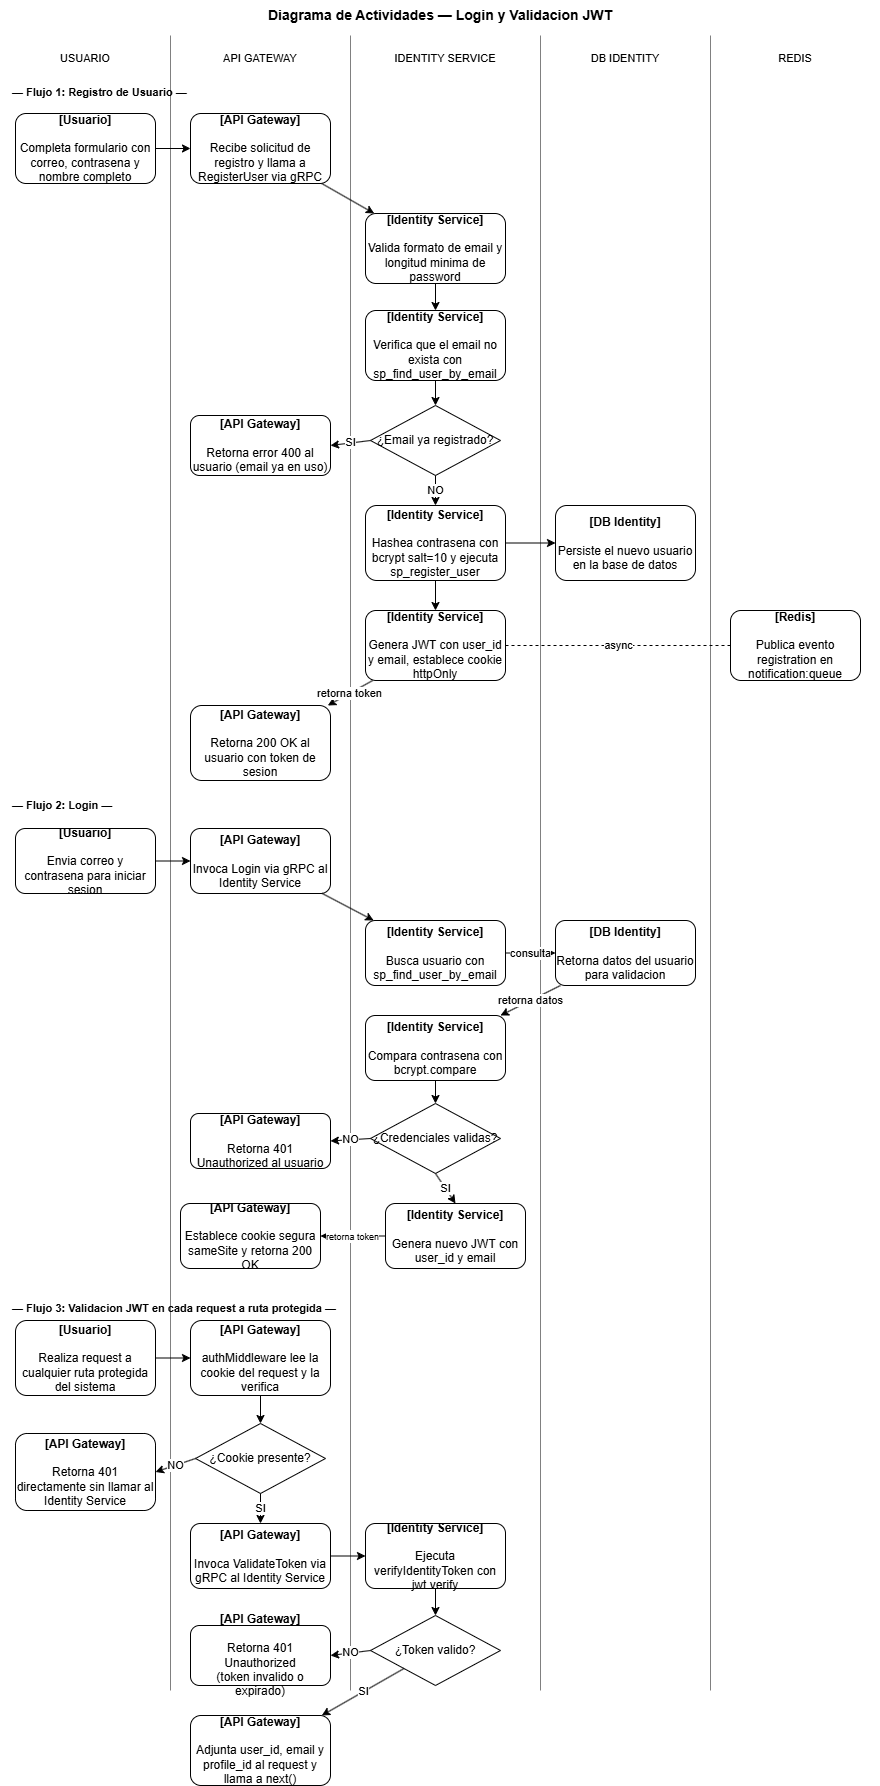

The diagram above was exported from draw.io. Its source (the exported page's mxGraphModel, read from the mxfile embedded in the PNG):
<mxGraphModel dx="1030" dy="562" grid="1" gridSize="10" guides="1" tooltips="1" connect="1" arrows="1" fold="1" page="1" pageScale="1" pageWidth="827" pageHeight="1169" math="0" shadow="0">
  <root>
    <mxCell id="0" />
    <mxCell id="1" parent="0" />
    <mxCell id="jwt_title" parent="1" style="text;html=1;whiteSpace=wrap;align=center;verticalAlign=middle;rounded=0;fontFamily=Helvetica;fontSize=14;fontStyle=1;" value="Diagrama de Actividades — Login y Validacion JWT" vertex="1">
      <mxGeometry height="30" width="880" y="30" as="geometry" />
    </mxCell>
    <mxCell id="jwt_lh1" parent="1" style="text;html=1;whiteSpace=wrap;align=center;verticalAlign=middle;rounded=0;fontFamily=Helvetica;fontSize=11;labelBackgroundColor=default;" value="USUARIO" vertex="1">
      <mxGeometry height="25" width="140" x="15" y="75" as="geometry" />
    </mxCell>
    <mxCell id="jwt_lh2" parent="1" style="text;html=1;whiteSpace=wrap;align=center;verticalAlign=middle;rounded=0;fontFamily=Helvetica;fontSize=11;labelBackgroundColor=default;" value="API GATEWAY" vertex="1">
      <mxGeometry height="25" width="140" x="190" y="75" as="geometry" />
    </mxCell>
    <mxCell id="jwt_lh3" parent="1" style="text;html=1;whiteSpace=wrap;align=center;verticalAlign=middle;rounded=0;fontFamily=Helvetica;fontSize=11;labelBackgroundColor=default;" value="IDENTITY SERVICE" vertex="1">
      <mxGeometry height="25" width="160" x="365" y="75" as="geometry" />
    </mxCell>
    <mxCell id="jwt_lh4" parent="1" style="text;html=1;whiteSpace=wrap;align=center;verticalAlign=middle;rounded=0;fontFamily=Helvetica;fontSize=11;labelBackgroundColor=default;" value="DB IDENTITY" vertex="1">
      <mxGeometry height="25" width="140" x="555" y="75" as="geometry" />
    </mxCell>
    <mxCell id="jwt_lh5" parent="1" style="text;html=1;whiteSpace=wrap;align=center;verticalAlign=middle;rounded=0;fontFamily=Helvetica;fontSize=11;labelBackgroundColor=default;" value="REDIS" vertex="1">
      <mxGeometry height="25" width="130" x="730" y="75" as="geometry" />
    </mxCell>
    <mxCell id="jwt_ld1" edge="1" parent="1" style="endArrow=none;html=1;strokeWidth=0.5;rounded=0;strokeColor=#000000;">
      <mxGeometry relative="1" as="geometry">
        <mxPoint x="170" y="65" as="sourcePoint" />
        <mxPoint x="170" y="1720" as="targetPoint" />
      </mxGeometry>
    </mxCell>
    <mxCell id="jwt_ld2" edge="1" parent="1" style="endArrow=none;html=1;strokeWidth=0.5;rounded=0;strokeColor=#000000;">
      <mxGeometry relative="1" as="geometry">
        <mxPoint x="350" y="65" as="sourcePoint" />
        <mxPoint x="350" y="1720" as="targetPoint" />
      </mxGeometry>
    </mxCell>
    <mxCell id="jwt_ld3" edge="1" parent="1" style="endArrow=none;html=1;strokeWidth=0.5;rounded=0;strokeColor=#000000;">
      <mxGeometry relative="1" as="geometry">
        <mxPoint x="540" y="65" as="sourcePoint" />
        <mxPoint x="540" y="1720" as="targetPoint" />
      </mxGeometry>
    </mxCell>
    <mxCell id="jwt_ld4" edge="1" parent="1" style="endArrow=none;html=1;strokeWidth=0.5;rounded=0;strokeColor=#000000;">
      <mxGeometry relative="1" as="geometry">
        <mxPoint x="710" y="65" as="sourcePoint" />
        <mxPoint x="710" y="1720" as="targetPoint" />
      </mxGeometry>
    </mxCell>
    <mxCell id="jwt_s1" parent="1" style="text;html=1;whiteSpace=wrap;align=left;verticalAlign=middle;rounded=0;fontFamily=Helvetica;fontSize=11;fontStyle=1;" value="— Flujo 1: Registro de Usuario —" vertex="1">
      <mxGeometry height="20" width="860" x="10" y="112" as="geometry" />
    </mxCell>
    <mxCell id="jwt_n1" parent="1" style="rounded=1;whiteSpace=wrap;html=1;" value="&lt;b&gt;[Usuario]&lt;/b&gt;&lt;div&gt;&lt;br&gt;Completa formulario con correo, contrasena y nombre completo&lt;/div&gt;" vertex="1">
      <mxGeometry height="70" width="140" x="15" y="143" as="geometry" />
    </mxCell>
    <mxCell id="jwt_n2" parent="1" style="rounded=1;whiteSpace=wrap;html=1;" value="&lt;b&gt;[API Gateway]&lt;/b&gt;&lt;div&gt;&lt;br&gt;Recibe solicitud de registro y llama a RegisterUser via gRPC&lt;/div&gt;" vertex="1">
      <mxGeometry height="70" width="140" x="190" y="143" as="geometry" />
    </mxCell>
    <mxCell id="jwt_n3" parent="1" style="rounded=1;whiteSpace=wrap;html=1;" value="&lt;b&gt;[Identity Service]&lt;/b&gt;&lt;div&gt;&lt;br&gt;Valida formato de email y longitud minima de password&lt;/div&gt;" vertex="1">
      <mxGeometry height="70" width="140" x="365" y="243" as="geometry" />
    </mxCell>
    <mxCell id="jwt_n3b" parent="1" style="rounded=1;whiteSpace=wrap;html=1;" value="&lt;b&gt;[Identity Service]&lt;/b&gt;&lt;div&gt;&lt;br&gt;Verifica que el email no exista con sp_find_user_by_email&lt;/div&gt;" vertex="1">
      <mxGeometry height="70" width="140" x="365" y="340" as="geometry" />
    </mxCell>
    <mxCell id="jwt_d1" parent="1" style="rhombus;whiteSpace=wrap;html=1;" value="¿Email ya registrado?" vertex="1">
      <mxGeometry height="70" width="130" x="370" y="435" as="geometry" />
    </mxCell>
    <mxCell id="jwt_n4e" parent="1" style="rounded=1;whiteSpace=wrap;html=1;" value="&lt;b&gt;[API Gateway]&lt;/b&gt;&lt;div&gt;&lt;br&gt;Retorna error 400 al usuario (email ya en uso)&lt;/div&gt;" vertex="1">
      <mxGeometry height="60" width="140" x="190" y="445" as="geometry" />
    </mxCell>
    <mxCell id="jwt_n4" parent="1" style="rounded=1;whiteSpace=wrap;html=1;" value="&lt;b&gt;[Identity Service]&lt;/b&gt;&lt;div&gt;&lt;br&gt;Hashea contrasena con bcrypt salt=10 y ejecuta sp_register_user&lt;/div&gt;" vertex="1">
      <mxGeometry height="75" width="140" x="365" y="535" as="geometry" />
    </mxCell>
    <mxCell id="jwt_n5" parent="1" style="rounded=1;whiteSpace=wrap;html=1;" value="&lt;b&gt;[DB Identity]&lt;/b&gt;&lt;div&gt;&lt;br&gt;Persiste el nuevo usuario en la base de datos&lt;/div&gt;" vertex="1">
      <mxGeometry height="75" width="140" x="555" y="535" as="geometry" />
    </mxCell>
    <mxCell id="jwt_n6" parent="1" style="rounded=1;whiteSpace=wrap;html=1;" value="&lt;b&gt;[Identity Service]&lt;/b&gt;&lt;div&gt;&lt;br&gt;Genera JWT con user_id y email, establece cookie httpOnly&lt;/div&gt;" vertex="1">
      <mxGeometry height="70" width="140" x="365" y="640" as="geometry" />
    </mxCell>
    <mxCell id="jwt_n7" parent="1" style="rounded=1;whiteSpace=wrap;html=1;" value="&lt;b&gt;[Redis]&lt;/b&gt;&lt;div&gt;&lt;br&gt;Publica evento registration en notification:queue&lt;/div&gt;" vertex="1">
      <mxGeometry height="70" width="130" x="730" y="640" as="geometry" />
    </mxCell>
    <mxCell id="jwt_n8" parent="1" style="rounded=1;whiteSpace=wrap;html=1;" value="&lt;b&gt;[API Gateway]&lt;/b&gt;&lt;div&gt;&lt;br&gt;Retorna 200 OK al usuario con token de sesion&lt;/div&gt;" vertex="1">
      <mxGeometry height="75" width="140" x="190" y="735" as="geometry" />
    </mxCell>
    <mxCell id="jwt_e1_1" edge="1" parent="1" source="jwt_n1" style="edgeStyle=none;shape=connector;rounded=0;orthogonalLoop=1;jettySize=auto;html=1;exitX=1;exitY=0.5;exitDx=0;exitDy=0;entryX=0;entryY=0.5;entryDx=0;entryDy=0;fontFamily=Helvetica;fontSize=11;fontColor=default;labelBackgroundColor=default;endArrow=classic;" target="jwt_n2" value="">
      <mxGeometry relative="1" as="geometry" />
    </mxCell>
    <mxCell id="jwt_e1_2" edge="1" parent="1" source="jwt_n2" style="edgeStyle=none;shape=connector;rounded=0;orthogonalLoop=1;jettySize=auto;html=1;fontFamily=Helvetica;fontSize=11;fontColor=default;labelBackgroundColor=default;endArrow=classic;" target="jwt_n3" value="">
      <mxGeometry relative="1" as="geometry" />
    </mxCell>
    <mxCell id="jwt_e1_3" edge="1" parent="1" source="jwt_n3" style="edgeStyle=none;shape=connector;rounded=0;orthogonalLoop=1;jettySize=auto;html=1;exitX=0.5;exitY=1;exitDx=0;exitDy=0;entryX=0.5;entryY=0;entryDx=0;entryDy=0;fontFamily=Helvetica;fontSize=11;fontColor=default;labelBackgroundColor=default;endArrow=classic;" target="jwt_n3b" value="">
      <mxGeometry relative="1" as="geometry" />
    </mxCell>
    <mxCell id="jwt_e1_4" edge="1" parent="1" source="jwt_n3b" style="edgeStyle=none;shape=connector;rounded=0;orthogonalLoop=1;jettySize=auto;html=1;exitX=0.5;exitY=1;exitDx=0;exitDy=0;entryX=0.5;entryY=0;entryDx=0;entryDy=0;fontFamily=Helvetica;fontSize=11;fontColor=default;labelBackgroundColor=default;endArrow=classic;" target="jwt_d1" value="">
      <mxGeometry relative="1" as="geometry" />
    </mxCell>
    <mxCell id="jwt_e1_5si" edge="1" parent="1" source="jwt_d1" style="edgeStyle=none;shape=connector;rounded=0;orthogonalLoop=1;jettySize=auto;html=1;exitX=0;exitY=0.5;exitDx=0;exitDy=0;entryX=1;entryY=0.5;entryDx=0;entryDy=0;fontFamily=Helvetica;fontSize=11;fontColor=default;labelBackgroundColor=default;endArrow=classic;" target="jwt_n4e" value="SI">
      <mxGeometry relative="1" as="geometry" />
    </mxCell>
    <mxCell id="jwt_e1_5no" edge="1" parent="1" source="jwt_d1" style="edgeStyle=none;shape=connector;rounded=0;orthogonalLoop=1;jettySize=auto;html=1;exitX=0.5;exitY=1;exitDx=0;exitDy=0;entryX=0.5;entryY=0;entryDx=0;entryDy=0;fontFamily=Helvetica;fontSize=11;fontColor=default;labelBackgroundColor=default;endArrow=classic;" target="jwt_n4" value="NO">
      <mxGeometry relative="1" as="geometry" />
    </mxCell>
    <mxCell id="jwt_e1_6" edge="1" parent="1" source="jwt_n4" style="edgeStyle=none;shape=connector;rounded=0;orthogonalLoop=1;jettySize=auto;html=1;exitX=1;exitY=0.5;exitDx=0;exitDy=0;entryX=0;entryY=0.5;entryDx=0;entryDy=0;fontFamily=Helvetica;fontSize=11;fontColor=default;labelBackgroundColor=default;endArrow=classic;" target="jwt_n5" value="">
      <mxGeometry relative="1" as="geometry" />
    </mxCell>
    <mxCell id="jwt_e1_7" edge="1" parent="1" source="jwt_n4" style="edgeStyle=none;shape=connector;rounded=0;orthogonalLoop=1;jettySize=auto;html=1;exitX=0.5;exitY=1;exitDx=0;exitDy=0;entryX=0.5;entryY=0;entryDx=0;entryDy=0;fontFamily=Helvetica;fontSize=11;fontColor=default;labelBackgroundColor=default;endArrow=classic;" target="jwt_n6" value="">
      <mxGeometry relative="1" as="geometry" />
    </mxCell>
    <mxCell id="jwt_e1_8" edge="1" parent="1" source="jwt_n6" style="edgeStyle=none;shape=connector;rounded=0;orthogonalLoop=1;jettySize=auto;html=1;exitX=1;exitY=0.5;exitDx=0;exitDy=0;entryX=0;entryY=0.5;entryDx=0;entryDy=0;fontFamily=Helvetica;fontSize=11;fontColor=default;labelBackgroundColor=default;endArrow=none;dashed=1;" target="jwt_n7" value="async">
      <mxGeometry relative="1" as="geometry" />
    </mxCell>
    <mxCell id="jwt_e1_9" edge="1" parent="1" source="jwt_n6" style="edgeStyle=none;shape=connector;rounded=0;orthogonalLoop=1;jettySize=auto;html=1;fontFamily=Helvetica;fontSize=11;fontColor=default;labelBackgroundColor=default;endArrow=classic;" target="jwt_n8" value="retorna token">
      <mxGeometry relative="1" as="geometry" />
    </mxCell>
    <mxCell id="jwt_s2" parent="1" style="text;html=1;whiteSpace=wrap;align=left;verticalAlign=middle;rounded=0;fontFamily=Helvetica;fontSize=11;fontStyle=1;" value="— Flujo 2: Login —" vertex="1">
      <mxGeometry height="20" width="860" x="10" y="825" as="geometry" />
    </mxCell>
    <mxCell id="jwt_n9" parent="1" style="rounded=1;whiteSpace=wrap;html=1;" value="&lt;b&gt;[Usuario]&lt;/b&gt;&lt;div&gt;&lt;br&gt;Envia correo y contrasena para iniciar sesion&lt;/div&gt;" vertex="1">
      <mxGeometry height="65" width="140" x="15" y="858" as="geometry" />
    </mxCell>
    <mxCell id="jwt_n10" parent="1" style="rounded=1;whiteSpace=wrap;html=1;" value="&lt;b&gt;[API Gateway]&lt;/b&gt;&lt;div&gt;&lt;br&gt;Invoca Login via gRPC al Identity Service&lt;/div&gt;" vertex="1">
      <mxGeometry height="65" width="140" x="190" y="858" as="geometry" />
    </mxCell>
    <mxCell id="jwt_n11" parent="1" style="rounded=1;whiteSpace=wrap;html=1;" value="&lt;b&gt;[Identity Service]&lt;/b&gt;&lt;div&gt;&lt;br&gt;Busca usuario con sp_find_user_by_email&lt;/div&gt;" vertex="1">
      <mxGeometry height="65" width="140" x="365" y="950" as="geometry" />
    </mxCell>
    <mxCell id="jwt_n12" parent="1" style="rounded=1;whiteSpace=wrap;html=1;" value="&lt;b&gt;[DB Identity]&lt;/b&gt;&lt;div&gt;&lt;br&gt;Retorna datos del usuario para validacion&lt;/div&gt;" vertex="1">
      <mxGeometry height="65" width="140" x="555" y="950" as="geometry" />
    </mxCell>
    <mxCell id="jwt_n11b" parent="1" style="rounded=1;whiteSpace=wrap;html=1;" value="&lt;b&gt;[Identity Service]&lt;/b&gt;&lt;div&gt;&lt;br&gt;Compara contrasena con bcrypt.compare&lt;/div&gt;" vertex="1">
      <mxGeometry height="65" width="140" x="365" y="1045" as="geometry" />
    </mxCell>
    <mxCell id="jwt_d2" parent="1" style="rhombus;whiteSpace=wrap;html=1;" value="¿Credenciales validas?" vertex="1">
      <mxGeometry height="70" width="130" x="370" y="1133" as="geometry" />
    </mxCell>
    <mxCell id="jwt_n13e" parent="1" style="rounded=1;whiteSpace=wrap;html=1;" value="&lt;b&gt;[API Gateway]&lt;/b&gt;&lt;div&gt;&lt;br&gt;Retorna 401 Unauthorized al usuario&lt;/div&gt;" vertex="1">
      <mxGeometry height="55" width="140" x="190" y="1143" as="geometry" />
    </mxCell>
    <mxCell id="jwt_n13" parent="1" style="rounded=1;whiteSpace=wrap;html=1;" value="&lt;b&gt;[Identity Service]&lt;/b&gt;&lt;div&gt;&lt;br&gt;Genera nuevo JWT con user_id y email&lt;/div&gt;" vertex="1">
      <mxGeometry height="65" width="140" x="385" y="1233" as="geometry" />
    </mxCell>
    <mxCell id="jwt_n14" parent="1" style="rounded=1;whiteSpace=wrap;html=1;" value="&lt;b&gt;[API Gateway]&lt;/b&gt;&lt;div&gt;&lt;br&gt;Establece cookie segura sameSite y retorna 200 OK&lt;/div&gt;" vertex="1">
      <mxGeometry height="65" width="140" x="180" y="1233" as="geometry" />
    </mxCell>
    <mxCell id="jwt_e2_1" edge="1" parent="1" source="jwt_n9" style="edgeStyle=none;shape=connector;rounded=0;orthogonalLoop=1;jettySize=auto;html=1;exitX=1;exitY=0.5;exitDx=0;exitDy=0;entryX=0;entryY=0.5;entryDx=0;entryDy=0;fontFamily=Helvetica;fontSize=11;fontColor=default;labelBackgroundColor=default;endArrow=classic;" target="jwt_n10" value="">
      <mxGeometry relative="1" as="geometry" />
    </mxCell>
    <mxCell id="jwt_e2_2" edge="1" parent="1" source="jwt_n10" style="edgeStyle=none;shape=connector;rounded=0;orthogonalLoop=1;jettySize=auto;html=1;fontFamily=Helvetica;fontSize=11;fontColor=default;labelBackgroundColor=default;endArrow=classic;" target="jwt_n11" value="">
      <mxGeometry relative="1" as="geometry" />
    </mxCell>
    <mxCell id="jwt_e2_3" edge="1" parent="1" source="jwt_n11" style="edgeStyle=none;shape=connector;rounded=0;orthogonalLoop=1;jettySize=auto;html=1;exitX=1;exitY=0.5;exitDx=0;exitDy=0;entryX=0;entryY=0.5;entryDx=0;entryDy=0;fontFamily=Helvetica;fontSize=11;fontColor=default;labelBackgroundColor=default;endArrow=classic;" target="jwt_n12" value="consulta">
      <mxGeometry relative="1" as="geometry" />
    </mxCell>
    <mxCell id="jwt_e2_4" edge="1" parent="1" source="jwt_n12" style="edgeStyle=none;shape=connector;rounded=0;orthogonalLoop=1;jettySize=auto;html=1;fontFamily=Helvetica;fontSize=11;fontColor=default;labelBackgroundColor=default;endArrow=classic;" target="jwt_n11b" value="retorna datos">
      <mxGeometry relative="1" as="geometry" />
    </mxCell>
    <mxCell id="jwt_e2_5" edge="1" parent="1" source="jwt_n11b" style="edgeStyle=none;shape=connector;rounded=0;orthogonalLoop=1;jettySize=auto;html=1;exitX=0.5;exitY=1;exitDx=0;exitDy=0;entryX=0.5;entryY=0;entryDx=0;entryDy=0;fontFamily=Helvetica;fontSize=11;fontColor=default;labelBackgroundColor=default;endArrow=classic;" target="jwt_d2" value="">
      <mxGeometry relative="1" as="geometry" />
    </mxCell>
    <mxCell id="jwt_e2_6no" edge="1" parent="1" source="jwt_d2" style="edgeStyle=none;shape=connector;rounded=0;orthogonalLoop=1;jettySize=auto;html=1;exitX=0;exitY=0.5;exitDx=0;exitDy=0;entryX=1;entryY=0.5;entryDx=0;entryDy=0;fontFamily=Helvetica;fontSize=11;fontColor=default;labelBackgroundColor=default;endArrow=classic;" target="jwt_n13e" value="NO">
      <mxGeometry relative="1" as="geometry" />
    </mxCell>
    <mxCell id="jwt_e2_6si" edge="1" parent="1" source="jwt_d2" style="edgeStyle=none;shape=connector;rounded=0;orthogonalLoop=1;jettySize=auto;html=1;exitX=0.5;exitY=1;exitDx=0;exitDy=0;entryX=0.5;entryY=0;entryDx=0;entryDy=0;fontFamily=Helvetica;fontSize=11;fontColor=default;labelBackgroundColor=default;endArrow=classic;" target="jwt_n13" value="SI">
      <mxGeometry relative="1" as="geometry" />
    </mxCell>
    <mxCell id="jwt_e2_7" edge="1" parent="1" source="jwt_n13" style="edgeStyle=none;shape=connector;rounded=0;orthogonalLoop=1;jettySize=auto;html=1;fontFamily=Helvetica;fontSize=11;fontColor=default;labelBackgroundColor=default;endArrow=classic;" target="jwt_n14" value="&lt;font style=&quot;font-size: 9px;&quot;&gt;retorna token&lt;/font&gt;">
      <mxGeometry relative="1" as="geometry" />
    </mxCell>
    <mxCell id="jwt_s3" parent="1" style="text;html=1;whiteSpace=wrap;align=left;verticalAlign=middle;rounded=0;fontFamily=Helvetica;fontSize=11;fontStyle=1;" value="— Flujo 3: Validacion JWT en cada request a ruta protegida —" vertex="1">
      <mxGeometry height="20" width="860" x="10" y="1328" as="geometry" />
    </mxCell>
    <mxCell id="jwt_n15" parent="1" style="rounded=1;whiteSpace=wrap;html=1;" value="&lt;b&gt;[Usuario]&lt;/b&gt;&lt;div&gt;&lt;br&gt;Realiza request a cualquier ruta protegida del sistema&lt;/div&gt;" vertex="1">
      <mxGeometry height="75" width="140" x="15" y="1350" as="geometry" />
    </mxCell>
    <mxCell id="jwt_n16" parent="1" style="rounded=1;whiteSpace=wrap;html=1;" value="&lt;b&gt;[API Gateway]&lt;/b&gt;&lt;div&gt;&lt;br&gt;authMiddleware lee la cookie del request y la verifica&lt;/div&gt;" vertex="1">
      <mxGeometry height="75" width="140" x="190" y="1350" as="geometry" />
    </mxCell>
    <mxCell id="jwt_d3" parent="1" style="rhombus;whiteSpace=wrap;html=1;" value="¿Cookie presente?" vertex="1">
      <mxGeometry height="70" width="130" x="195" y="1453" as="geometry" />
    </mxCell>
    <mxCell id="jwt_n17e" parent="1" style="rounded=1;whiteSpace=wrap;html=1;" value="&lt;b&gt;[API Gateway]&lt;/b&gt;&lt;div&gt;&lt;br&gt;Retorna 401 directamente sin llamar al Identity Service&lt;/div&gt;" vertex="1">
      <mxGeometry height="77" width="140" x="15" y="1463" as="geometry" />
    </mxCell>
    <mxCell id="jwt_n17" parent="1" style="rounded=1;whiteSpace=wrap;html=1;" value="&lt;b&gt;[API Gateway]&lt;/b&gt;&lt;div&gt;&lt;br&gt;Invoca ValidateToken via gRPC al Identity Service&lt;/div&gt;" vertex="1">
      <mxGeometry height="65" width="140" x="190" y="1553" as="geometry" />
    </mxCell>
    <mxCell id="jwt_n18" parent="1" style="rounded=1;whiteSpace=wrap;html=1;" value="&lt;b&gt;[Identity Service]&lt;/b&gt;&lt;div&gt;&lt;br&gt;Ejecuta verifyIdentityToken con jwt.verify&lt;/div&gt;" vertex="1">
      <mxGeometry height="65" width="140" x="365" y="1553" as="geometry" />
    </mxCell>
    <mxCell id="jwt_d4" parent="1" style="rhombus;whiteSpace=wrap;html=1;" value="¿Token valido?" vertex="1">
      <mxGeometry height="70" width="130" x="370" y="1645" as="geometry" />
    </mxCell>
    <mxCell id="jwt_n19e" parent="1" style="rounded=1;whiteSpace=wrap;html=1;" value="&lt;b&gt;[API Gateway]&lt;/b&gt;&lt;div&gt;&lt;br&gt;Retorna 401 Unauthorized&lt;div&gt;(token invalido o expirado)&lt;/div&gt;&lt;/div&gt;" vertex="1">
      <mxGeometry height="60" width="140" x="190" y="1655" as="geometry" />
    </mxCell>
    <mxCell id="jwt_n19" parent="1" style="rounded=1;whiteSpace=wrap;html=1;" value="&lt;b&gt;[API Gateway]&lt;/b&gt;&lt;div&gt;&lt;br&gt;Adjunta user_id, email y profile_id al request y llama a next()&lt;/div&gt;" vertex="1">
      <mxGeometry height="70" width="140" x="190" y="1745" as="geometry" />
    </mxCell>
    <mxCell id="jwt_e3_1" edge="1" parent="1" source="jwt_n15" style="edgeStyle=none;shape=connector;rounded=0;orthogonalLoop=1;jettySize=auto;html=1;exitX=1;exitY=0.5;exitDx=0;exitDy=0;entryX=0;entryY=0.5;entryDx=0;entryDy=0;fontFamily=Helvetica;fontSize=11;fontColor=default;labelBackgroundColor=default;endArrow=classic;" target="jwt_n16" value="">
      <mxGeometry relative="1" as="geometry" />
    </mxCell>
    <mxCell id="jwt_e3_2" edge="1" parent="1" source="jwt_n16" style="edgeStyle=none;shape=connector;rounded=0;orthogonalLoop=1;jettySize=auto;html=1;exitX=0.5;exitY=1;exitDx=0;exitDy=0;entryX=0.5;entryY=0;entryDx=0;entryDy=0;fontFamily=Helvetica;fontSize=11;fontColor=default;labelBackgroundColor=default;endArrow=classic;" target="jwt_d3" value="">
      <mxGeometry relative="1" as="geometry" />
    </mxCell>
    <mxCell id="jwt_e3_3no" edge="1" parent="1" source="jwt_d3" style="edgeStyle=none;shape=connector;rounded=0;orthogonalLoop=1;jettySize=auto;html=1;exitX=0;exitY=0.5;exitDx=0;exitDy=0;entryX=1;entryY=0.5;entryDx=0;entryDy=0;fontFamily=Helvetica;fontSize=11;fontColor=default;labelBackgroundColor=default;endArrow=classic;" target="jwt_n17e" value="NO">
      <mxGeometry relative="1" as="geometry" />
    </mxCell>
    <mxCell id="jwt_e3_3si" edge="1" parent="1" source="jwt_d3" style="edgeStyle=none;shape=connector;rounded=0;orthogonalLoop=1;jettySize=auto;html=1;exitX=0.5;exitY=1;exitDx=0;exitDy=0;entryX=0.5;entryY=0;entryDx=0;entryDy=0;fontFamily=Helvetica;fontSize=11;fontColor=default;labelBackgroundColor=default;endArrow=classic;" target="jwt_n17" value="SI">
      <mxGeometry relative="1" as="geometry" />
    </mxCell>
    <mxCell id="jwt_e3_4" edge="1" parent="1" source="jwt_n17" style="edgeStyle=none;shape=connector;rounded=0;orthogonalLoop=1;jettySize=auto;html=1;exitX=1;exitY=0.5;exitDx=0;exitDy=0;entryX=0;entryY=0.5;entryDx=0;entryDy=0;fontFamily=Helvetica;fontSize=11;fontColor=default;labelBackgroundColor=default;endArrow=classic;" target="jwt_n18" value="">
      <mxGeometry relative="1" as="geometry" />
    </mxCell>
    <mxCell id="jwt_e3_5" edge="1" parent="1" source="jwt_n18" style="edgeStyle=none;shape=connector;rounded=0;orthogonalLoop=1;jettySize=auto;html=1;exitX=0.5;exitY=1;exitDx=0;exitDy=0;entryX=0.5;entryY=0;entryDx=0;entryDy=0;fontFamily=Helvetica;fontSize=11;fontColor=default;labelBackgroundColor=default;endArrow=classic;" target="jwt_d4" value="">
      <mxGeometry relative="1" as="geometry" />
    </mxCell>
    <mxCell id="jwt_e3_6no" edge="1" parent="1" source="jwt_d4" style="edgeStyle=none;shape=connector;rounded=0;orthogonalLoop=1;jettySize=auto;html=1;exitX=0;exitY=0.5;exitDx=0;exitDy=0;entryX=1;entryY=0.5;entryDx=0;entryDy=0;fontFamily=Helvetica;fontSize=11;fontColor=default;labelBackgroundColor=default;endArrow=classic;" target="jwt_n19e" value="NO">
      <mxGeometry relative="1" as="geometry" />
    </mxCell>
    <mxCell id="jwt_e3_6si" edge="1" parent="1" source="jwt_d4" style="edgeStyle=none;shape=connector;rounded=0;orthogonalLoop=1;jettySize=auto;html=1;fontFamily=Helvetica;fontSize=11;fontColor=default;labelBackgroundColor=default;endArrow=classic;" target="jwt_n19" value="SI">
      <mxGeometry relative="1" as="geometry" />
    </mxCell>
  </root>
</mxGraphModel>